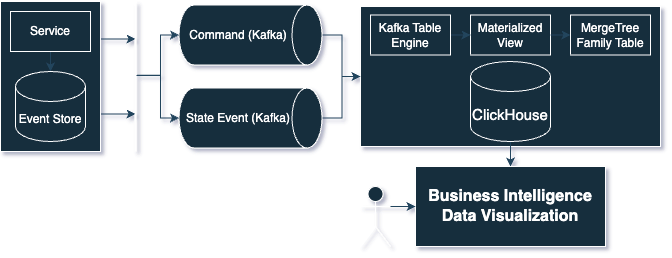

The diagram above was exported from draw.io. Its source (the exported page's mxGraphModel, read from the mxfile embedded in the PNG):
<mxGraphModel dx="1234" dy="1264" grid="0" gridSize="10" guides="1" tooltips="1" connect="1" arrows="1" fold="1" page="1" pageScale="1" pageWidth="827" pageHeight="1169" math="0" shadow="1">
  <root>
    <mxCell id="0" />
    <mxCell id="1" parent="0" />
    <mxCell id="uetX1l3YeLHGsIXfpQwj-13" value="" style="rounded=0;whiteSpace=wrap;html=1;labelBackgroundColor=none;fillColor=#182E3E;strokeColor=#FFFFFF;fontColor=#FFFFFF;" parent="1" vertex="1">
      <mxGeometry x="444" y="400" width="300" height="140" as="geometry" />
    </mxCell>
    <mxCell id="uetX1l3YeLHGsIXfpQwj-20" style="edgeStyle=orthogonalEdgeStyle;rounded=0;orthogonalLoop=1;jettySize=auto;html=1;entryX=0.5;entryY=0;entryDx=0;entryDy=0;labelBackgroundColor=none;fontColor=default;strokeColor=#23445D;" parent="1" source="ENwoMV0frs8lPctnBvtB-2" target="ENwoMV0frs8lPctnBvtB-3" edge="1">
      <mxGeometry relative="1" as="geometry" />
    </mxCell>
    <mxCell id="ENwoMV0frs8lPctnBvtB-2" value="ClickHouse" style="shape=cylinder3;whiteSpace=wrap;html=1;boundedLbl=1;backgroundOutline=1;size=15;strokeWidth=1;fontSize=15;labelBackgroundColor=none;fillColor=#182E3E;strokeColor=#FFFFFF;fontColor=#FFFFFF;" parent="1" vertex="1">
      <mxGeometry x="554" y="455" width="80" height="80" as="geometry" />
    </mxCell>
    <mxCell id="ENwoMV0frs8lPctnBvtB-3" value="&lt;font style=&quot;font-size: 16px;&quot;&gt;Business Intelligence&lt;br&gt;Data Visualization&lt;br&gt;&lt;/font&gt;" style="rounded=0;whiteSpace=wrap;html=1;fontStyle=1;labelBackgroundColor=none;fillColor=#182E3E;strokeColor=#FFFFFF;fontColor=#FFFFFF;" parent="1" vertex="1">
      <mxGeometry x="499" y="560" width="190" height="80" as="geometry" />
    </mxCell>
    <mxCell id="ENwoMV0frs8lPctnBvtB-5" style="edgeStyle=orthogonalEdgeStyle;rounded=0;orthogonalLoop=1;jettySize=auto;html=1;exitX=1;exitY=0.3333333333333333;exitDx=0;exitDy=0;exitPerimeter=0;entryX=0;entryY=0.5;entryDx=0;entryDy=0;labelBackgroundColor=none;fontColor=default;strokeColor=#23445D;" parent="1" source="ENwoMV0frs8lPctnBvtB-6" target="ENwoMV0frs8lPctnBvtB-3" edge="1">
      <mxGeometry relative="1" as="geometry" />
    </mxCell>
    <mxCell id="ENwoMV0frs8lPctnBvtB-6" value="" style="shape=umlActor;verticalLabelPosition=bottom;verticalAlign=top;html=1;outlineConnect=0;labelBackgroundColor=none;fillColor=#182E3E;strokeColor=#FFFFFF;fontColor=#FFFFFF;" parent="1" vertex="1">
      <mxGeometry x="444" y="580" width="30" height="60" as="geometry" />
    </mxCell>
    <mxCell id="uetX1l3YeLHGsIXfpQwj-5" style="edgeStyle=orthogonalEdgeStyle;rounded=0;orthogonalLoop=1;jettySize=auto;html=1;exitX=1;exitY=0.25;exitDx=0;exitDy=0;entryX=0.25;entryY=0.5;entryDx=0;entryDy=0;entryPerimeter=0;labelBackgroundColor=none;fontColor=default;strokeColor=#23445D;" parent="1" source="gAM5OuIPMpVT1DDKm2a9-3" target="uetX1l3YeLHGsIXfpQwj-4" edge="1">
      <mxGeometry relative="1" as="geometry" />
    </mxCell>
    <mxCell id="uetX1l3YeLHGsIXfpQwj-6" style="edgeStyle=orthogonalEdgeStyle;rounded=0;orthogonalLoop=1;jettySize=auto;html=1;exitX=1;exitY=0.75;exitDx=0;exitDy=0;entryX=0.75;entryY=0.5;entryDx=0;entryDy=0;entryPerimeter=0;labelBackgroundColor=none;fontColor=default;strokeColor=#23445D;" parent="1" source="gAM5OuIPMpVT1DDKm2a9-3" target="uetX1l3YeLHGsIXfpQwj-4" edge="1">
      <mxGeometry relative="1" as="geometry" />
    </mxCell>
    <mxCell id="gAM5OuIPMpVT1DDKm2a9-3" value="" style="rounded=0;whiteSpace=wrap;html=1;container=0;labelBackgroundColor=none;fillColor=#182E3E;strokeColor=#FFFFFF;fontColor=#FFFFFF;" parent="1" vertex="1">
      <mxGeometry x="84" y="395" width="100" height="150" as="geometry" />
    </mxCell>
    <mxCell id="gAM5OuIPMpVT1DDKm2a9-6" style="edgeStyle=orthogonalEdgeStyle;rounded=0;orthogonalLoop=1;jettySize=auto;html=1;exitX=0.5;exitY=1;exitDx=0;exitDy=0;entryX=0.5;entryY=0;entryDx=0;entryDy=0;entryPerimeter=0;labelBackgroundColor=none;fontColor=default;strokeColor=#23445D;" parent="1" source="gAM5OuIPMpVT1DDKm2a9-4" target="gAM5OuIPMpVT1DDKm2a9-5" edge="1">
      <mxGeometry relative="1" as="geometry" />
    </mxCell>
    <mxCell id="gAM5OuIPMpVT1DDKm2a9-4" value="Service" style="whiteSpace=wrap;html=1;container=0;labelBackgroundColor=none;fillColor=#182E3E;strokeColor=#FFFFFF;fontColor=#FFFFFF;" parent="1" vertex="1">
      <mxGeometry x="94" y="405" width="80" height="40" as="geometry" />
    </mxCell>
    <mxCell id="gAM5OuIPMpVT1DDKm2a9-5" value="Event Store" style="shape=cylinder3;whiteSpace=wrap;html=1;boundedLbl=1;backgroundOutline=1;size=15;flipH=1;container=0;labelBackgroundColor=none;fillColor=#182E3E;strokeColor=#FFFFFF;fontColor=#FFFFFF;" parent="1" vertex="1">
      <mxGeometry x="99" y="465" width="70" height="70" as="geometry" />
    </mxCell>
    <mxCell id="uetX1l3YeLHGsIXfpQwj-10" style="edgeStyle=orthogonalEdgeStyle;rounded=0;orthogonalLoop=1;jettySize=auto;html=1;entryX=0;entryY=0.5;entryDx=0;entryDy=0;labelBackgroundColor=none;fontColor=default;strokeColor=#23445D;" parent="1" source="gAM5OuIPMpVT1DDKm2a9-8" target="uetX1l3YeLHGsIXfpQwj-13" edge="1">
      <mxGeometry relative="1" as="geometry">
        <mxPoint x="444.0000000000001" y="475.0000000000001" as="targetPoint" />
      </mxGeometry>
    </mxCell>
    <mxCell id="gAM5OuIPMpVT1DDKm2a9-8" value="Command (Kafka)" style="shape=cylinder3;whiteSpace=wrap;html=1;boundedLbl=1;backgroundOutline=1;size=15;rotation=90;verticalAlign=middle;horizontal=0;direction=east;labelBackgroundColor=none;container=0;fillColor=#182E3E;strokeColor=#FFFFFF;fontColor=#FFFFFF;" parent="1" vertex="1">
      <mxGeometry x="304" y="357" width="60" height="143" as="geometry" />
    </mxCell>
    <mxCell id="uetX1l3YeLHGsIXfpQwj-11" style="edgeStyle=orthogonalEdgeStyle;rounded=0;orthogonalLoop=1;jettySize=auto;html=1;entryX=0;entryY=0.5;entryDx=0;entryDy=0;labelBackgroundColor=none;fontColor=default;strokeColor=#23445D;" parent="1" source="gAM5OuIPMpVT1DDKm2a9-9" target="uetX1l3YeLHGsIXfpQwj-13" edge="1">
      <mxGeometry relative="1" as="geometry">
        <mxPoint x="444.0000000000001" y="475.0000000000001" as="targetPoint" />
      </mxGeometry>
    </mxCell>
    <mxCell id="gAM5OuIPMpVT1DDKm2a9-9" value="State Event&amp;nbsp;(Kafka)" style="shape=cylinder3;whiteSpace=wrap;html=1;boundedLbl=1;backgroundOutline=1;size=15;rotation=90;verticalAlign=middle;horizontal=0;direction=east;labelBackgroundColor=none;container=0;fillColor=#182E3E;strokeColor=#FFFFFF;fontColor=#FFFFFF;" parent="1" vertex="1">
      <mxGeometry x="304" y="440" width="60" height="143" as="geometry" />
    </mxCell>
    <mxCell id="uetX1l3YeLHGsIXfpQwj-7" style="edgeStyle=orthogonalEdgeStyle;rounded=0;orthogonalLoop=1;jettySize=auto;html=1;entryX=0.5;entryY=1;entryDx=0;entryDy=0;entryPerimeter=0;exitX=0.494;exitY=0.409;exitDx=0;exitDy=0;exitPerimeter=0;labelBackgroundColor=none;fontColor=default;strokeColor=#23445D;" parent="1" source="uetX1l3YeLHGsIXfpQwj-4" target="gAM5OuIPMpVT1DDKm2a9-8" edge="1">
      <mxGeometry relative="1" as="geometry" />
    </mxCell>
    <mxCell id="uetX1l3YeLHGsIXfpQwj-8" style="edgeStyle=orthogonalEdgeStyle;rounded=0;orthogonalLoop=1;jettySize=auto;html=1;entryX=0.5;entryY=1;entryDx=0;entryDy=0;entryPerimeter=0;exitX=0.492;exitY=0.525;exitDx=0;exitDy=0;exitPerimeter=0;labelBackgroundColor=none;fontColor=default;strokeColor=#23445D;" parent="1" source="uetX1l3YeLHGsIXfpQwj-4" target="gAM5OuIPMpVT1DDKm2a9-9" edge="1">
      <mxGeometry relative="1" as="geometry" />
    </mxCell>
    <mxCell id="uetX1l3YeLHGsIXfpQwj-4" value="" style="line;strokeWidth=2;direction=south;html=1;labelBackgroundColor=none;fillColor=#182E3E;strokeColor=#FFFFFF;fontColor=#FFFFFF;" parent="1" vertex="1">
      <mxGeometry x="214" y="395" width="10" height="150" as="geometry" />
    </mxCell>
    <mxCell id="uetX1l3YeLHGsIXfpQwj-12" value="Materialized View" style="rounded=0;whiteSpace=wrap;html=1;labelBackgroundColor=none;fillColor=#182E3E;strokeColor=#FFFFFF;fontColor=#FFFFFF;" parent="1" vertex="1">
      <mxGeometry x="554" y="408.5" width="80" height="40" as="geometry" />
    </mxCell>
    <mxCell id="uetX1l3YeLHGsIXfpQwj-15" style="edgeStyle=orthogonalEdgeStyle;rounded=0;orthogonalLoop=1;jettySize=auto;html=1;entryX=0;entryY=0.5;entryDx=0;entryDy=0;labelBackgroundColor=none;fontColor=default;strokeColor=#23445D;" parent="1" source="uetX1l3YeLHGsIXfpQwj-14" target="uetX1l3YeLHGsIXfpQwj-12" edge="1">
      <mxGeometry relative="1" as="geometry" />
    </mxCell>
    <mxCell id="uetX1l3YeLHGsIXfpQwj-14" value="Kafka Table Engine" style="rounded=0;whiteSpace=wrap;html=1;labelBackgroundColor=none;fillColor=#182E3E;strokeColor=#FFFFFF;fontColor=#FFFFFF;" parent="1" vertex="1">
      <mxGeometry x="454" y="408.5" width="80" height="40" as="geometry" />
    </mxCell>
    <mxCell id="uetX1l3YeLHGsIXfpQwj-16" value="MergeTree&lt;br&gt;Family Table" style="rounded=0;whiteSpace=wrap;html=1;labelBackgroundColor=none;fillColor=#182E3E;strokeColor=#FFFFFF;fontColor=#FFFFFF;" parent="1" vertex="1">
      <mxGeometry x="654" y="408.5" width="80" height="40" as="geometry" />
    </mxCell>
    <mxCell id="uetX1l3YeLHGsIXfpQwj-17" style="edgeStyle=orthogonalEdgeStyle;rounded=0;orthogonalLoop=1;jettySize=auto;html=1;exitX=1;exitY=0.5;exitDx=0;exitDy=0;entryX=0;entryY=0.5;entryDx=0;entryDy=0;labelBackgroundColor=none;fontColor=default;strokeColor=#23445D;" parent="1" source="uetX1l3YeLHGsIXfpQwj-12" target="uetX1l3YeLHGsIXfpQwj-16" edge="1">
      <mxGeometry relative="1" as="geometry" />
    </mxCell>
  </root>
</mxGraphModel>